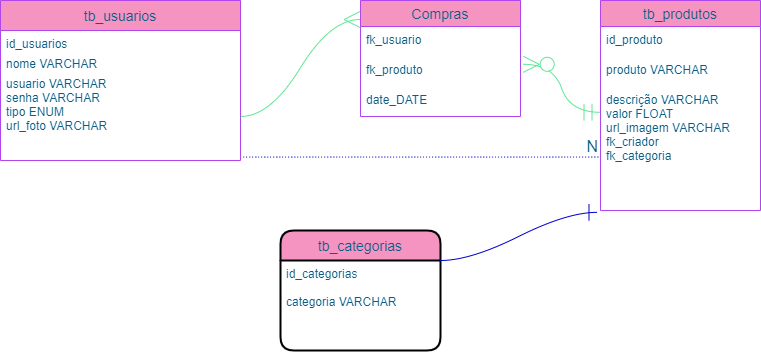

The diagram above was exported from draw.io. Its source (the exported page's mxGraphModel, read from the mxfile embedded in the PNG):
<mxGraphModel dx="1278" dy="571" grid="1" gridSize="10" guides="1" tooltips="1" connect="1" arrows="1" fold="1" page="1" pageScale="1" pageWidth="827" pageHeight="1169" math="0" shadow="0">
  <root>
    <mxCell id="0" />
    <mxCell id="1" parent="0" />
    <mxCell id="TCL1rIJDixBHdgHMjWYV-27" value="tb_usuarios" style="swimlane;fontStyle=0;childLayout=stackLayout;horizontal=1;startSize=30;horizontalStack=0;resizeParent=1;resizeParentMax=0;resizeLast=0;collapsible=1;marginBottom=0;align=center;fontSize=14;fontColor=#095C86;strokeColor=#AF45ED;fillColor=#F694C1;" vertex="1" parent="1">
      <mxGeometry x="40" y="80" width="240" height="160" as="geometry" />
    </mxCell>
    <mxCell id="TCL1rIJDixBHdgHMjWYV-28" value="id_usuarios" style="text;strokeColor=none;fillColor=none;spacingLeft=4;spacingRight=4;overflow=hidden;rotatable=0;points=[[0,0.5],[1,0.5]];portConstraint=eastwest;fontSize=12;fontColor=#095C86;" vertex="1" parent="TCL1rIJDixBHdgHMjWYV-27">
      <mxGeometry y="30" width="240" height="20" as="geometry" />
    </mxCell>
    <mxCell id="TCL1rIJDixBHdgHMjWYV-29" value="nome VARCHAR" style="text;strokeColor=none;fillColor=none;spacingLeft=4;spacingRight=4;overflow=hidden;rotatable=0;points=[[0,0.5],[1,0.5]];portConstraint=eastwest;fontSize=12;fontColor=#095C86;" vertex="1" parent="TCL1rIJDixBHdgHMjWYV-27">
      <mxGeometry y="50" width="240" height="20" as="geometry" />
    </mxCell>
    <mxCell id="TCL1rIJDixBHdgHMjWYV-30" value="usuario VARCHAR&#10;senha VARCHAR&#10;tipo ENUM&#10;url_foto VARCHAR" style="text;strokeColor=none;fillColor=none;spacingLeft=4;spacingRight=4;overflow=hidden;rotatable=0;points=[[0,0.5],[1,0.5]];portConstraint=eastwest;fontSize=12;fontColor=#095C86;" vertex="1" parent="TCL1rIJDixBHdgHMjWYV-27">
      <mxGeometry y="70" width="240" height="90" as="geometry" />
    </mxCell>
    <mxCell id="TCL1rIJDixBHdgHMjWYV-31" value="Compras" style="swimlane;fontStyle=0;childLayout=stackLayout;horizontal=1;startSize=26;horizontalStack=0;resizeParent=1;resizeParentMax=0;resizeLast=0;collapsible=1;marginBottom=0;align=center;fontSize=14;fontColor=#095C86;strokeColor=#AF45ED;fillColor=#F694C1;" vertex="1" parent="1">
      <mxGeometry x="400" y="80" width="160" height="116" as="geometry" />
    </mxCell>
    <mxCell id="TCL1rIJDixBHdgHMjWYV-32" value="fk_usuario" style="text;strokeColor=none;fillColor=none;spacingLeft=4;spacingRight=4;overflow=hidden;rotatable=0;points=[[0,0.5],[1,0.5]];portConstraint=eastwest;fontSize=12;fontColor=#095C86;" vertex="1" parent="TCL1rIJDixBHdgHMjWYV-31">
      <mxGeometry y="26" width="160" height="30" as="geometry" />
    </mxCell>
    <mxCell id="TCL1rIJDixBHdgHMjWYV-33" value="fk_produto" style="text;strokeColor=none;fillColor=none;spacingLeft=4;spacingRight=4;overflow=hidden;rotatable=0;points=[[0,0.5],[1,0.5]];portConstraint=eastwest;fontSize=12;fontColor=#095C86;" vertex="1" parent="TCL1rIJDixBHdgHMjWYV-31">
      <mxGeometry y="56" width="160" height="30" as="geometry" />
    </mxCell>
    <mxCell id="TCL1rIJDixBHdgHMjWYV-34" value="date_DATE" style="text;strokeColor=none;fillColor=none;spacingLeft=4;spacingRight=4;overflow=hidden;rotatable=0;points=[[0,0.5],[1,0.5]];portConstraint=eastwest;fontSize=12;fontColor=#095C86;" vertex="1" parent="TCL1rIJDixBHdgHMjWYV-31">
      <mxGeometry y="86" width="160" height="30" as="geometry" />
    </mxCell>
    <mxCell id="TCL1rIJDixBHdgHMjWYV-36" value="tb_produtos" style="swimlane;fontStyle=0;childLayout=stackLayout;horizontal=1;startSize=26;horizontalStack=0;resizeParent=1;resizeParentMax=0;resizeLast=0;collapsible=1;marginBottom=0;align=center;fontSize=14;fontColor=#095C86;strokeColor=#AF45ED;fillColor=#F694C1;" vertex="1" parent="1">
      <mxGeometry x="640" y="80" width="160" height="210" as="geometry" />
    </mxCell>
    <mxCell id="TCL1rIJDixBHdgHMjWYV-37" value="id_produto" style="text;strokeColor=none;fillColor=none;spacingLeft=4;spacingRight=4;overflow=hidden;rotatable=0;points=[[0,0.5],[1,0.5]];portConstraint=eastwest;fontSize=12;fontColor=#095C86;" vertex="1" parent="TCL1rIJDixBHdgHMjWYV-36">
      <mxGeometry y="26" width="160" height="30" as="geometry" />
    </mxCell>
    <mxCell id="TCL1rIJDixBHdgHMjWYV-38" value="produto VARCHAR" style="text;strokeColor=none;fillColor=none;spacingLeft=4;spacingRight=4;overflow=hidden;rotatable=0;points=[[0,0.5],[1,0.5]];portConstraint=eastwest;fontSize=12;fontColor=#095C86;" vertex="1" parent="TCL1rIJDixBHdgHMjWYV-36">
      <mxGeometry y="56" width="160" height="30" as="geometry" />
    </mxCell>
    <mxCell id="TCL1rIJDixBHdgHMjWYV-39" value="descrição VARCHAR&#10;valor FLOAT&#10;url_imagem VARCHAR&#10;fk_criador&#10;fk_categoria" style="text;strokeColor=none;fillColor=none;spacingLeft=4;spacingRight=4;overflow=hidden;rotatable=0;points=[[0,0.5],[1,0.5]];portConstraint=eastwest;fontSize=12;fontColor=#095C86;" vertex="1" parent="TCL1rIJDixBHdgHMjWYV-36">
      <mxGeometry y="86" width="160" height="124" as="geometry" />
    </mxCell>
    <mxCell id="TCL1rIJDixBHdgHMjWYV-41" value="tb_categorias" style="swimlane;childLayout=stackLayout;horizontal=1;startSize=30;horizontalStack=0;rounded=1;fontSize=14;fontStyle=0;strokeWidth=2;resizeParent=0;resizeLast=1;shadow=0;dashed=0;align=center;fontColor=#095C86;fillColor=#F694C1;" vertex="1" parent="1">
      <mxGeometry x="320" y="310" width="160" height="120" as="geometry" />
    </mxCell>
    <mxCell id="TCL1rIJDixBHdgHMjWYV-42" value="id_categorias&#10;&#10;categoria VARCHAR" style="align=left;strokeColor=none;fillColor=none;spacingLeft=4;fontSize=12;verticalAlign=top;resizable=0;rotatable=0;part=1;fontColor=#095C86;" vertex="1" parent="TCL1rIJDixBHdgHMjWYV-41">
      <mxGeometry y="30" width="160" height="90" as="geometry" />
    </mxCell>
    <mxCell id="fbH3qa3UDKNFHXAlYbWh-1" value="" style="edgeStyle=entityRelationEdgeStyle;fontSize=12;html=1;endArrow=ERmany;rounded=0;fontColor=#095C86;startSize=14;endSize=14;strokeColor=#60E696;fillColor=#F694C1;curved=1;entryX=-0.003;entryY=0.164;entryDx=0;entryDy=0;entryPerimeter=0;" edge="1" parent="1" target="TCL1rIJDixBHdgHMjWYV-31">
      <mxGeometry width="100" height="100" relative="1" as="geometry">
        <mxPoint x="280" y="196" as="sourcePoint" />
        <mxPoint x="380" y="96" as="targetPoint" />
      </mxGeometry>
    </mxCell>
    <mxCell id="fbH3qa3UDKNFHXAlYbWh-2" value="" style="edgeStyle=entityRelationEdgeStyle;fontSize=12;html=1;endArrow=ERzeroToMany;startArrow=ERmandOne;rounded=0;fontColor=#095C86;startSize=14;endSize=14;strokeColor=#60E696;fillColor=#F694C1;curved=1;exitX=-0.003;exitY=0.208;exitDx=0;exitDy=0;exitPerimeter=0;entryX=1.017;entryY=0.26;entryDx=0;entryDy=0;entryPerimeter=0;" edge="1" parent="1" source="TCL1rIJDixBHdgHMjWYV-39" target="TCL1rIJDixBHdgHMjWYV-33">
      <mxGeometry width="100" height="100" relative="1" as="geometry">
        <mxPoint x="600" y="210" as="sourcePoint" />
        <mxPoint x="460" y="240" as="targetPoint" />
      </mxGeometry>
    </mxCell>
    <mxCell id="fbH3qa3UDKNFHXAlYbWh-3" value="" style="endArrow=none;html=1;rounded=0;dashed=1;dashPattern=1 2;fontSize=12;fontColor=#095C86;startSize=14;endSize=14;strokeColor=#0000CC;fillColor=#F694C1;curved=1;exitX=1.012;exitY=0.962;exitDx=0;exitDy=0;exitPerimeter=0;entryX=-0.012;entryY=0.569;entryDx=0;entryDy=0;entryPerimeter=0;" edge="1" parent="1" source="TCL1rIJDixBHdgHMjWYV-30" target="TCL1rIJDixBHdgHMjWYV-39">
      <mxGeometry relative="1" as="geometry">
        <mxPoint x="330" y="290" as="sourcePoint" />
        <mxPoint x="490" y="290" as="targetPoint" />
      </mxGeometry>
    </mxCell>
    <mxCell id="fbH3qa3UDKNFHXAlYbWh-4" value="N" style="resizable=0;html=1;align=right;verticalAlign=bottom;fontSize=16;fontColor=#095C86;strokeColor=#AF45ED;fillColor=#F694C1;" connectable="0" vertex="1" parent="fbH3qa3UDKNFHXAlYbWh-3">
      <mxGeometry x="1" relative="1" as="geometry" />
    </mxCell>
    <mxCell id="fbH3qa3UDKNFHXAlYbWh-7" value="" style="edgeStyle=entityRelationEdgeStyle;fontSize=12;html=1;endArrow=ERone;endFill=1;rounded=0;fontColor=#095C86;startSize=14;endSize=14;strokeColor=#0000CC;fillColor=#F694C1;curved=1;exitX=1;exitY=0;exitDx=0;exitDy=0;entryX=-0.022;entryY=1.015;entryDx=0;entryDy=0;entryPerimeter=0;" edge="1" parent="1" source="TCL1rIJDixBHdgHMjWYV-42" target="TCL1rIJDixBHdgHMjWYV-39">
      <mxGeometry width="100" height="100" relative="1" as="geometry">
        <mxPoint x="360" y="340" as="sourcePoint" />
        <mxPoint x="460" y="240" as="targetPoint" />
      </mxGeometry>
    </mxCell>
  </root>
</mxGraphModel>